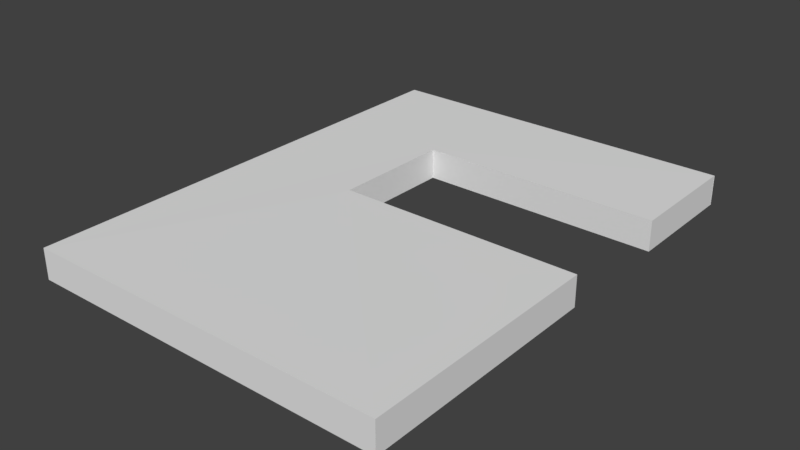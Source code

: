 # Source: SM_Wall_Door_3x4x0.25.blend  (saved by Blender 2.79.0; exported with 4.5.12 LTS)
import bpy
from mathutils import Matrix  # noqa: F401  (used for matrix-valued properties, if any)

bpy.ops.wm.read_factory_settings(use_empty=True)
scene = bpy.context.scene
scene.name = 'Scene'

# ---- collections
col_collection_1 = bpy.data.collections.new('Collection 1'); scene.collection.children.link(col_collection_1)

# ---- world
world_world = bpy.data.worlds.new('World'); scene.world = world_world
world_world.color = (0.05088, 0.05088, 0.05088)
world_world.use_sun_shadow = False
world_world.sun_shadow_jitter_overblur = 0.0
world_world.cycles.sampling_method = 'MANUAL'

# ---- meshes
me_vert = bpy.data.meshes.new('Vert')
me_vert.from_pydata([(0.000721, -0.9952, -0.0009409), (-1.989, -0.9924, 0.0004576), (0.0008522, -0.9932, -0.001045), (-0.001012, -0.0009063, 0.001486), (-1.999, -1.998, -0.0005549), (0.0003134, -2.0, -0.001158), (-0.0006863, -4.006, -0.002282), (0.001463, -4.007, 0.001168), (-3.0, -4.0, -0.01204), (-2.996, 0.0006674, -0.0003223), (0.0003448, -7.173e-05, 0.00169), (0.0001839, -0.9956, 0.2491), (-1.99, -0.9928, 0.2505), (0.0003151, -0.9937, 0.249), (-0.001549, -0.001334, 0.2515), (-2.0, -1.998, 0.2494), (-0.0002236, -2.001, 0.2488), (-0.001223, -4.006, 0.2477), (0.0009261, -4.007, 0.2512), (-3.001, -4.0, 0.238), (-2.996, 0.0002397, 0.2497), (-0.0001923, -0.0004994, 0.2517)], [], [(6, 7, 8, 9, 10, 3, 2, 0, 1, 4, 5), (17, 16, 15, 12, 11, 13, 14, 21, 20, 19, 18), (8, 19, 20, 9), (10, 21, 14, 3), (3, 14, 13, 2), (9, 20, 21, 10), (6, 17, 18, 7), (5, 16, 17, 6), (1, 12, 15, 4), (0, 11, 12, 1), (7, 18, 19, 8), (4, 15, 16, 5), (2, 13, 11, 0)])
me_vert.use_remesh_preserve_volume = False
me_vert.use_remesh_preserve_attributes = False
me_vert.use_mirror_vertex_groups = False
me_vert.update()

# ---- objects
ob_sm_wall_door_3x4x0_25 = bpy.data.objects.new('SM_Wall_Door_3x4x0.25', me_vert)

# ---- transforms, parenting, visibility, modifiers, constraints
ob_sm_wall_door_3x4x0_25.location = (0.0, 0.0, 0.0)
ob_sm_wall_door_3x4x0_25.lineart.crease_threshold = 0.0

# ---- collection membership
col_collection_1.objects.link(ob_sm_wall_door_3x4x0_25)

# ---- scene / render settings (as saved in the file)
scene.frame_start = 1; scene.frame_end = 250; scene.frame_set(1)
scene.render.engine = 'BLENDER_EEVEE_NEXT'
scene.render.resolution_percentage = 50
scene.render.dither_intensity = 0.0
scene.cycles.use_denoising = False
scene.cycles.samples = 128
scene.cycles.sampling_pattern = 'TABULATED_SOBOL'
scene.cycles.use_adaptive_sampling = False
scene.cycles.use_light_tree = False
scene.cycles.blur_glossy = 0.0
scene.cycles.sample_clamp_indirect = 0.0
scene.view_settings.view_transform = 'Standard'
bpy.context.view_layer.update()

# ---- added for rendering (the .blend has no active camera and no usable light): camera, sun
cam_auto = bpy.data.cameras.new('AutoCamera')
cam_auto.lens = 50.0
cam_auto.sensor_width = 36.0
cam_auto.clip_end = 1000.0
ob_auto_camera = bpy.data.objects.new('AutoCamera', cam_auto)
scene.collection.objects.link(ob_auto_camera)
ob_auto_camera.location = (3.13989, -7.57066, 3.83145)
ob_auto_camera.rotation_euler = (1.09748, -7.21219e-08, 0.694738)
scene.camera = ob_auto_camera
light_auto_sun = bpy.data.lights.new('AutoSun', 'SUN')
light_auto_sun.energy = 3.0
light_auto_sun.angle = 0.0523599
ob_auto_sun = bpy.data.objects.new('AutoSun', light_auto_sun)
scene.collection.objects.link(ob_auto_sun)
ob_auto_sun.rotation_euler = (0.872665, 0.174533, 0.523599)
bpy.context.view_layer.update()
